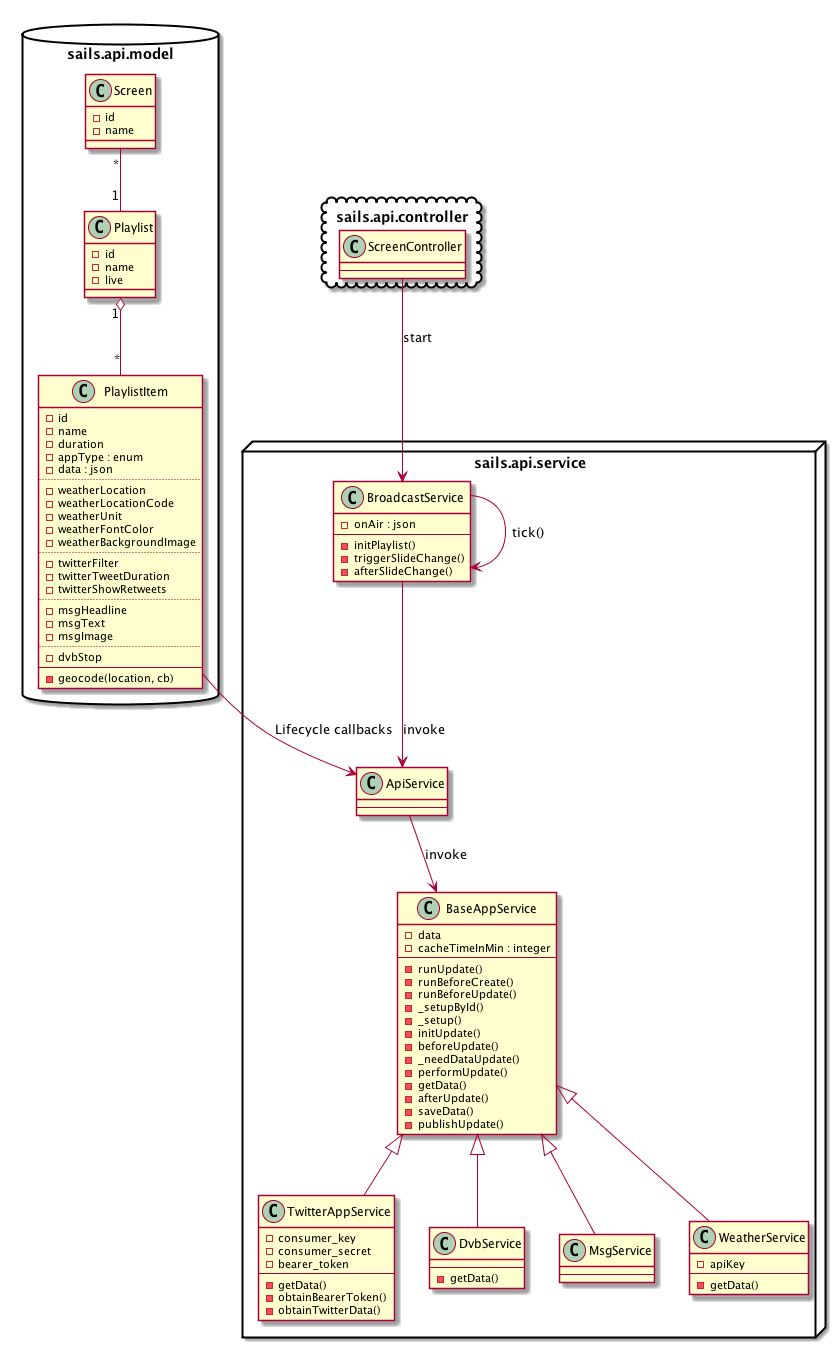

The diagram above was rendered by PlantUML. Its source (embedded in the PNG):
@startuml

package sails.api.model <<Database>>{

	class Screen {
		- id
		- name
	}

	Screen "*" -- "1" Playlist

	class Playlist {
		- id
		- name
		- live
	}

	Playlist "1" o-- "*" PlaylistItem

	PlaylistItem --> sails.api.service.ApiService : Lifecycle callbacks

	class PlaylistItem {
		- id
		- name
		- duration
		- appType : enum
		- data : json
		..
		- weatherLocation
		- weatherLocationCode
		- weatherUnit
		- weatherFontColor
		- weatherBackgroundImage
		..
		- twitterFilter
		- twitterTweetDuration
		- twitterShowRetweets
		..
		- msgHeadline
		- msgText
		- msgImage
		..
		- dvbStop
		--
		- geocode(location, cb)

	}

}

package sails.api.controller <<Cloud>>{
	
	ScreenController --> sails.api.service.BroadcastService : start

	class ScreenController {
		--
	}

}

package sails.api.service <<Node>>{

	class BroadcastService {
		- onAir : json
		--
		- initPlaylist()
		- triggerSlideChange()
		- afterSlideChange()
	}

	BroadcastService --> BroadcastService : tick()
	BroadcastService --> ApiService : invoke

	class ApiService {
		--
	}

	ApiService --> BaseAppService : invoke

	class BaseAppService {
		- data
		- cacheTimeInMin : integer
		--
		- runUpdate()
		- runBeforeCreate()
		- runBeforeUpdate()
		- _setupById()
		- _setup()
		- initUpdate()
		- beforeUpdate()
		- _needDataUpdate()
		- performUpdate()
		- getData()
		- afterUpdate()
		- saveData()
		- publishUpdate()
	}

	BaseAppService <|-- TwitterAppService

	class TwitterAppService {
		- consumer_key
		- consumer_secret
		- bearer_token
		--
		- getData()
		- obtainBearerToken()
		- obtainTwitterData()
	}

	BaseAppService <|-- DvbService

	class DvbService {
		--
		- getData()
	}

	BaseAppService <|-- MsgService

	class MsgService {
		--
	}

	BaseAppService <|-- WeatherService

	class WeatherService {
		- apiKey
		--
		- getData()
	}

}
@enduml